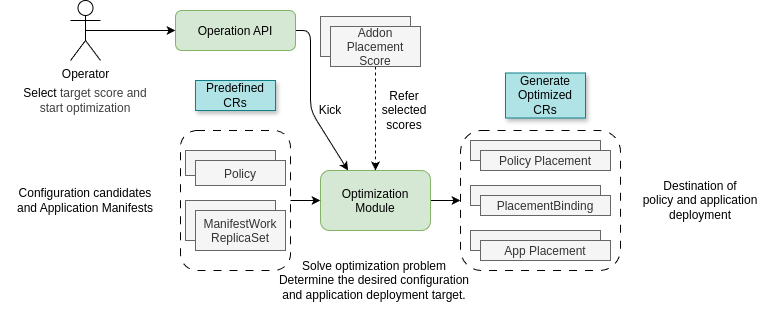

The diagram above was exported from draw.io. Its source (the exported page's mxGraphModel, read from the mxfile embedded in the PNG):
<mxGraphModel dx="537" dy="1554" grid="1" gridSize="10" guides="1" tooltips="1" connect="1" arrows="1" fold="1" page="1" pageScale="1" pageWidth="827" pageHeight="1169" math="0" shadow="0">
  <root>
    <mxCell id="0" />
    <mxCell id="1" parent="0" />
    <mxCell id="259" value="Predefined&lt;div&gt;CRs&lt;/div&gt;" style="text;html=1;align=center;verticalAlign=middle;whiteSpace=wrap;rounded=0;fillColor=#b0e3e6;strokeColor=#0e8088;shadow=1;" parent="1" vertex="1">
      <mxGeometry x="235" y="-500" width="80" height="30" as="geometry" />
    </mxCell>
    <mxCell id="260" style="edgeStyle=none;html=1;exitX=1;exitY=0.5;exitDx=0;exitDy=0;entryX=0;entryY=0.5;entryDx=0;entryDy=0;" parent="1" source="261" target="272" edge="1">
      <mxGeometry relative="1" as="geometry" />
    </mxCell>
    <mxCell id="261" value="Optimization&#10;Module" style="rounded=1;shape=rectangle;fillColor=#d5e8d4;glass=0;strokeColor=#82b366;" parent="1" vertex="1">
      <mxGeometry x="360" y="-410" width="110" height="60" as="geometry" />
    </mxCell>
    <mxCell id="262" value="" style="shape=rectangle;fillColor=#f5f5f5;fontColor=#333333;strokeColor=#666666;" parent="1" vertex="1">
      <mxGeometry x="225" y="-430" width="90" height="25" as="geometry" />
    </mxCell>
    <mxCell id="263" value="" style="shape=rectangle;fillColor=#f5f5f5;fontColor=#333333;strokeColor=#666666;" parent="1" vertex="1">
      <mxGeometry x="225" y="-380" width="90" height="40" as="geometry" />
    </mxCell>
    <mxCell id="264" value="Policy" style="shape=rectangle;fillColor=#f5f5f5;fontColor=#333333;strokeColor=#666666;" parent="1" vertex="1">
      <mxGeometry x="235" y="-420" width="90" height="25" as="geometry" />
    </mxCell>
    <mxCell id="265" value="ManifestWork&#10;ReplicaSet" style="shape=rectangle;fillColor=#f5f5f5;fontColor=#333333;strokeColor=#666666;" parent="1" vertex="1">
      <mxGeometry x="235" y="-370" width="90" height="40" as="geometry" />
    </mxCell>
    <mxCell id="266" value="" style="shape=rectangle;fillColor=#f5f5f5;fontColor=#333333;strokeColor=#666666;" parent="1" vertex="1">
      <mxGeometry x="510" y="-440" width="130" height="20" as="geometry" />
    </mxCell>
    <mxCell id="267" value="Policy Placement" style="shape=rectangle;fillColor=#f5f5f5;fontColor=#333333;strokeColor=#666666;" parent="1" vertex="1">
      <mxGeometry x="520" y="-430" width="130" height="20" as="geometry" />
    </mxCell>
    <mxCell id="268" value="" style="shape=rectangle;fillColor=#f5f5f5;fontColor=#333333;strokeColor=#666666;" parent="1" vertex="1">
      <mxGeometry x="510" y="-395" width="130" height="20" as="geometry" />
    </mxCell>
    <mxCell id="269" value="PlacementBinding" style="shape=rectangle;fillColor=#f5f5f5;fontColor=#333333;strokeColor=#666666;" parent="1" vertex="1">
      <mxGeometry x="520" y="-385" width="130" height="20" as="geometry" />
    </mxCell>
    <mxCell id="270" value="" style="shape=rectangle;fillColor=#f5f5f5;fontColor=#333333;strokeColor=#666666;" parent="1" vertex="1">
      <mxGeometry x="510" y="-350" width="130" height="20" as="geometry" />
    </mxCell>
    <mxCell id="271" value="App Placement" style="shape=rectangle;fillColor=#f5f5f5;fontColor=#333333;strokeColor=#666666;" parent="1" vertex="1">
      <mxGeometry x="520" y="-340" width="130" height="20" as="geometry" />
    </mxCell>
    <mxCell id="272" value="" style="rounded=1;whiteSpace=wrap;html=1;fillColor=none;dashed=1;dashPattern=8 8;" parent="1" vertex="1">
      <mxGeometry x="500" y="-450" width="160" height="140" as="geometry" />
    </mxCell>
    <mxCell id="273" style="edgeStyle=none;html=1;exitX=1;exitY=0.5;exitDx=0;exitDy=0;entryX=0;entryY=0.5;entryDx=0;entryDy=0;" parent="1" source="274" target="261" edge="1">
      <mxGeometry relative="1" as="geometry" />
    </mxCell>
    <mxCell id="274" value="" style="rounded=1;whiteSpace=wrap;html=1;fillColor=none;dashed=1;dashPattern=8 8;" parent="1" vertex="1">
      <mxGeometry x="220" y="-450" width="110" height="140" as="geometry" />
    </mxCell>
    <mxCell id="275" value="Generate&lt;div&gt;Optimized&lt;/div&gt;&lt;div&gt;CRs&lt;/div&gt;" style="text;html=1;align=center;verticalAlign=middle;whiteSpace=wrap;rounded=0;fillColor=#b0e3e6;strokeColor=#0e8088;shadow=1;" parent="1" vertex="1">
      <mxGeometry x="545" y="-507.5" width="80" height="45" as="geometry" />
    </mxCell>
    <mxCell id="276" value="" style="shape=rectangle;fillColor=#f5f5f5;fontColor=#333333;strokeColor=#666666;" parent="1" vertex="1">
      <mxGeometry x="360" y="-564" width="90" height="40" as="geometry" />
    </mxCell>
    <mxCell id="278" style="edgeStyle=none;html=1;exitX=0.5;exitY=1;exitDx=0;exitDy=0;entryX=0.5;entryY=0;entryDx=0;entryDy=0;dashed=1;" parent="1" source="277" target="261" edge="1">
      <mxGeometry relative="1" as="geometry" />
    </mxCell>
    <mxCell id="277" value="Addon&#10;Placement&#10;Score" style="shape=rectangle;fillColor=#f5f5f5;fontColor=#333333;strokeColor=#666666;" parent="1" vertex="1">
      <mxGeometry x="370" y="-554" width="90" height="40" as="geometry" />
    </mxCell>
    <mxCell id="279" value="Refer selected&lt;div&gt;scores&lt;/div&gt;" style="text;html=1;align=center;verticalAlign=middle;whiteSpace=wrap;rounded=0;" parent="1" vertex="1">
      <mxGeometry x="414" y="-500" width="60" height="60" as="geometry" />
    </mxCell>
    <mxCell id="281" value="Solve optimization problem&lt;div&gt;Determine the desired configuration&lt;/div&gt;&lt;div&gt;and application deployment target.&lt;/div&gt;" style="text;html=1;align=center;verticalAlign=middle;whiteSpace=wrap;rounded=0;" parent="1" vertex="1">
      <mxGeometry x="294" y="-330" width="240" height="60" as="geometry" />
    </mxCell>
    <mxCell id="283" value="Configuration candidates&lt;div&gt;and Application Manifests&lt;/div&gt;" style="text;html=1;align=center;verticalAlign=middle;whiteSpace=wrap;rounded=0;" parent="1" vertex="1">
      <mxGeometry x="40" y="-410" width="170" height="60" as="geometry" />
    </mxCell>
    <mxCell id="284" value="Destination of&lt;div&gt;policy and application deployment&lt;/div&gt;" style="text;html=1;align=center;verticalAlign=middle;whiteSpace=wrap;rounded=0;" parent="1" vertex="1">
      <mxGeometry x="670" y="-410" width="140" height="60" as="geometry" />
    </mxCell>
    <mxCell id="288" style="edgeStyle=none;html=1;exitX=1;exitY=0.5;exitDx=0;exitDy=0;entryX=0.25;entryY=0;entryDx=0;entryDy=0;" parent="1" source="285" target="261" edge="1">
      <mxGeometry relative="1" as="geometry">
        <Array as="points">
          <mxPoint x="350" y="-550" />
          <mxPoint x="350" y="-470" />
        </Array>
      </mxGeometry>
    </mxCell>
    <mxCell id="285" value="Operation API" style="rounded=1;shape=rectangle;fillColor=#d5e8d4;glass=0;strokeColor=#82b366;" parent="1" vertex="1">
      <mxGeometry x="215" y="-570" width="120" height="40" as="geometry" />
    </mxCell>
    <mxCell id="290" style="edgeStyle=none;html=1;exitX=0.5;exitY=0.5;exitDx=0;exitDy=0;exitPerimeter=0;entryX=0;entryY=0.5;entryDx=0;entryDy=0;" parent="1" source="289" target="285" edge="1">
      <mxGeometry relative="1" as="geometry" />
    </mxCell>
    <mxCell id="289" value="Operator" style="shape=umlActor;verticalLabelPosition=bottom;verticalAlign=top;html=1;outlineConnect=0;" parent="1" vertex="1">
      <mxGeometry x="110" y="-580" width="30" height="60" as="geometry" />
    </mxCell>
    <mxCell id="291" value="Select&amp;nbsp;&lt;span style=&quot;color: rgb(63, 63, 63); background-color: transparent;&quot;&gt;target&amp;nbsp;&lt;/span&gt;&lt;span style=&quot;color: rgb(63, 63, 63); background-color: transparent;&quot;&gt;score and&lt;/span&gt;&lt;div&gt;&lt;span style=&quot;color: rgb(63, 63, 63); background-color: transparent;&quot;&gt;start optimization&lt;/span&gt;&lt;/div&gt;" style="text;html=1;align=center;verticalAlign=middle;whiteSpace=wrap;rounded=0;" parent="1" vertex="1">
      <mxGeometry x="50" y="-500" width="150" height="40" as="geometry" />
    </mxCell>
    <mxCell id="293" value="Kick" style="text;html=1;align=center;verticalAlign=middle;whiteSpace=wrap;rounded=0;" parent="1" vertex="1">
      <mxGeometry x="340" y="-485" width="60" height="30" as="geometry" />
    </mxCell>
  </root>
</mxGraphModel>